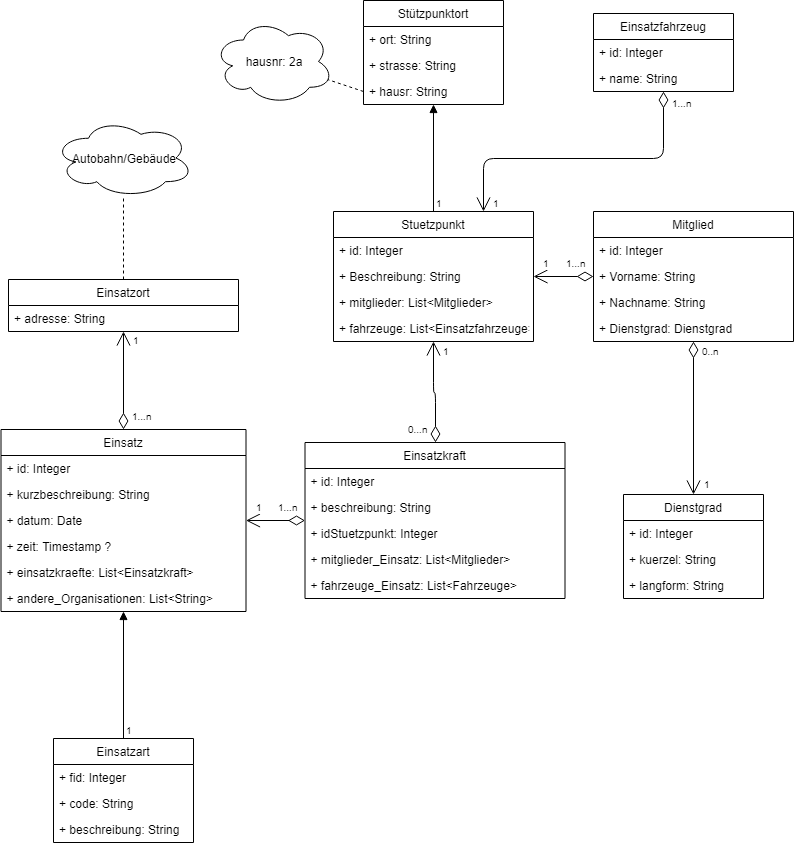

The diagram above was exported from draw.io. Its source (the exported page's mxGraphModel, read from the mxfile embedded in the PNG):
<mxGraphModel dx="1608" dy="749" grid="1" gridSize="10" guides="1" tooltips="1" connect="1" arrows="1" fold="1" page="1" pageScale="1" pageWidth="827" pageHeight="1169" math="0" shadow="0">
  <root>
    <mxCell id="0" />
    <mxCell id="1" parent="0" />
    <mxCell id="jao8hw8oeKhEiV5yz4hK-1" value="Mitglied" style="swimlane;fontStyle=0;childLayout=stackLayout;horizontal=1;startSize=26;fillColor=none;horizontalStack=0;resizeParent=1;resizeParentMax=0;resizeLast=0;collapsible=1;marginBottom=0;" parent="1" vertex="1">
      <mxGeometry x="620" y="413" width="200" height="130" as="geometry" />
    </mxCell>
    <mxCell id="jao8hw8oeKhEiV5yz4hK-2" value="+ id: Integer" style="text;strokeColor=none;fillColor=none;align=left;verticalAlign=top;spacingLeft=4;spacingRight=4;overflow=hidden;rotatable=0;points=[[0,0.5],[1,0.5]];portConstraint=eastwest;" parent="jao8hw8oeKhEiV5yz4hK-1" vertex="1">
      <mxGeometry y="26" width="200" height="26" as="geometry" />
    </mxCell>
    <mxCell id="jao8hw8oeKhEiV5yz4hK-3" value="+ Vorname: String" style="text;strokeColor=none;fillColor=none;align=left;verticalAlign=top;spacingLeft=4;spacingRight=4;overflow=hidden;rotatable=0;points=[[0,0.5],[1,0.5]];portConstraint=eastwest;" parent="jao8hw8oeKhEiV5yz4hK-1" vertex="1">
      <mxGeometry y="52" width="200" height="26" as="geometry" />
    </mxCell>
    <mxCell id="jao8hw8oeKhEiV5yz4hK-4" value="+ Nachname: String" style="text;strokeColor=none;fillColor=none;align=left;verticalAlign=top;spacingLeft=4;spacingRight=4;overflow=hidden;rotatable=0;points=[[0,0.5],[1,0.5]];portConstraint=eastwest;" parent="jao8hw8oeKhEiV5yz4hK-1" vertex="1">
      <mxGeometry y="78" width="200" height="26" as="geometry" />
    </mxCell>
    <mxCell id="jao8hw8oeKhEiV5yz4hK-10" value="+ Dienstgrad: Dienstgrad" style="text;strokeColor=none;fillColor=none;align=left;verticalAlign=top;spacingLeft=4;spacingRight=4;overflow=hidden;rotatable=0;points=[[0,0.5],[1,0.5]];portConstraint=eastwest;" parent="jao8hw8oeKhEiV5yz4hK-1" vertex="1">
      <mxGeometry y="104" width="200" height="26" as="geometry" />
    </mxCell>
    <mxCell id="jao8hw8oeKhEiV5yz4hK-11" value="Dienstgrad" style="swimlane;fontStyle=0;childLayout=stackLayout;horizontal=1;startSize=26;fillColor=none;horizontalStack=0;resizeParent=1;resizeParentMax=0;resizeLast=0;collapsible=1;marginBottom=0;" parent="1" vertex="1">
      <mxGeometry x="650" y="696" width="140" height="104" as="geometry" />
    </mxCell>
    <mxCell id="jao8hw8oeKhEiV5yz4hK-12" value="+ id: Integer" style="text;strokeColor=none;fillColor=none;align=left;verticalAlign=top;spacingLeft=4;spacingRight=4;overflow=hidden;rotatable=0;points=[[0,0.5],[1,0.5]];portConstraint=eastwest;" parent="jao8hw8oeKhEiV5yz4hK-11" vertex="1">
      <mxGeometry y="26" width="140" height="26" as="geometry" />
    </mxCell>
    <mxCell id="jao8hw8oeKhEiV5yz4hK-13" value="+ kuerzel: String" style="text;strokeColor=none;fillColor=none;align=left;verticalAlign=top;spacingLeft=4;spacingRight=4;overflow=hidden;rotatable=0;points=[[0,0.5],[1,0.5]];portConstraint=eastwest;" parent="jao8hw8oeKhEiV5yz4hK-11" vertex="1">
      <mxGeometry y="52" width="140" height="26" as="geometry" />
    </mxCell>
    <mxCell id="jao8hw8oeKhEiV5yz4hK-14" value="+ langform: String" style="text;strokeColor=none;fillColor=none;align=left;verticalAlign=top;spacingLeft=4;spacingRight=4;overflow=hidden;rotatable=0;points=[[0,0.5],[1,0.5]];portConstraint=eastwest;" parent="jao8hw8oeKhEiV5yz4hK-11" vertex="1">
      <mxGeometry y="78" width="140" height="26" as="geometry" />
    </mxCell>
    <mxCell id="jao8hw8oeKhEiV5yz4hK-27" value="hausnr: 2a" style="ellipse;shape=cloud;whiteSpace=wrap;html=1;" parent="1" vertex="1">
      <mxGeometry x="240" y="220" width="120" height="86" as="geometry" />
    </mxCell>
    <mxCell id="jao8hw8oeKhEiV5yz4hK-28" value="" style="endArrow=none;dashed=1;html=1;exitX=0;exitY=0.5;exitDx=0;exitDy=0;" parent="1" source="jao8hw8oeKhEiV5yz4hK-81" target="jao8hw8oeKhEiV5yz4hK-27" edge="1">
      <mxGeometry width="50" height="50" relative="1" as="geometry">
        <mxPoint x="230" y="100" as="sourcePoint" />
        <mxPoint x="160" y="640" as="targetPoint" />
        <Array as="points" />
      </mxGeometry>
    </mxCell>
    <mxCell id="jao8hw8oeKhEiV5yz4hK-29" value="Einsatzort" style="swimlane;fontStyle=0;childLayout=stackLayout;horizontal=1;startSize=26;fillColor=none;horizontalStack=0;resizeParent=1;resizeParentMax=0;resizeLast=0;collapsible=1;marginBottom=0;" parent="1" vertex="1">
      <mxGeometry x="35" y="481" width="230" height="52" as="geometry" />
    </mxCell>
    <mxCell id="jao8hw8oeKhEiV5yz4hK-76" value="+ adresse: String" style="text;strokeColor=none;fillColor=none;align=left;verticalAlign=top;spacingLeft=4;spacingRight=4;overflow=hidden;rotatable=0;points=[[0,0.5],[1,0.5]];portConstraint=eastwest;" parent="jao8hw8oeKhEiV5yz4hK-29" vertex="1">
      <mxGeometry y="26" width="230" height="26" as="geometry" />
    </mxCell>
    <mxCell id="jao8hw8oeKhEiV5yz4hK-33" value="Stützpunktort" style="swimlane;fontStyle=0;childLayout=stackLayout;horizontal=1;startSize=26;fillColor=none;horizontalStack=0;resizeParent=1;resizeParentMax=0;resizeLast=0;collapsible=1;marginBottom=0;" parent="1" vertex="1">
      <mxGeometry x="390" y="202" width="140" height="104" as="geometry" />
    </mxCell>
    <mxCell id="jao8hw8oeKhEiV5yz4hK-79" value="+ ort: String" style="text;strokeColor=none;fillColor=none;align=left;verticalAlign=top;spacingLeft=4;spacingRight=4;overflow=hidden;rotatable=0;points=[[0,0.5],[1,0.5]];portConstraint=eastwest;" parent="jao8hw8oeKhEiV5yz4hK-33" vertex="1">
      <mxGeometry y="26" width="140" height="26" as="geometry" />
    </mxCell>
    <mxCell id="jao8hw8oeKhEiV5yz4hK-80" value="+ strasse: String" style="text;strokeColor=none;fillColor=none;align=left;verticalAlign=top;spacingLeft=4;spacingRight=4;overflow=hidden;rotatable=0;points=[[0,0.5],[1,0.5]];portConstraint=eastwest;" parent="jao8hw8oeKhEiV5yz4hK-33" vertex="1">
      <mxGeometry y="52" width="140" height="26" as="geometry" />
    </mxCell>
    <mxCell id="jao8hw8oeKhEiV5yz4hK-81" value="+ hausr: String" style="text;strokeColor=none;fillColor=none;align=left;verticalAlign=top;spacingLeft=4;spacingRight=4;overflow=hidden;rotatable=0;points=[[0,0.5],[1,0.5]];portConstraint=eastwest;" parent="jao8hw8oeKhEiV5yz4hK-33" vertex="1">
      <mxGeometry y="78" width="140" height="26" as="geometry" />
    </mxCell>
    <mxCell id="jao8hw8oeKhEiV5yz4hK-16" value="Stuetzpunkt" style="swimlane;fontStyle=0;childLayout=stackLayout;horizontal=1;startSize=26;fillColor=none;horizontalStack=0;resizeParent=1;resizeParentMax=0;resizeLast=0;collapsible=1;marginBottom=0;" parent="1" vertex="1">
      <mxGeometry x="360" y="413" width="200" height="130" as="geometry" />
    </mxCell>
    <mxCell id="jao8hw8oeKhEiV5yz4hK-17" value="+ id: Integer" style="text;strokeColor=none;fillColor=none;align=left;verticalAlign=top;spacingLeft=4;spacingRight=4;overflow=hidden;rotatable=0;points=[[0,0.5],[1,0.5]];portConstraint=eastwest;" parent="jao8hw8oeKhEiV5yz4hK-16" vertex="1">
      <mxGeometry y="26" width="200" height="26" as="geometry" />
    </mxCell>
    <mxCell id="jao8hw8oeKhEiV5yz4hK-18" value="+ Beschreibung: String" style="text;strokeColor=none;fillColor=none;align=left;verticalAlign=top;spacingLeft=4;spacingRight=4;overflow=hidden;rotatable=0;points=[[0,0.5],[1,0.5]];portConstraint=eastwest;" parent="jao8hw8oeKhEiV5yz4hK-16" vertex="1">
      <mxGeometry y="52" width="200" height="26" as="geometry" />
    </mxCell>
    <mxCell id="jao8hw8oeKhEiV5yz4hK-19" value="+ mitglieder: List&lt;Mitglieder&gt;" style="text;strokeColor=none;fillColor=none;align=left;verticalAlign=top;spacingLeft=4;spacingRight=4;overflow=hidden;rotatable=0;points=[[0,0.5],[1,0.5]];portConstraint=eastwest;" parent="jao8hw8oeKhEiV5yz4hK-16" vertex="1">
      <mxGeometry y="78" width="200" height="26" as="geometry" />
    </mxCell>
    <mxCell id="jao8hw8oeKhEiV5yz4hK-43" value="+ fahrzeuge: List&lt;Einsatzfahrzeuge&gt;" style="text;strokeColor=none;fillColor=none;align=left;verticalAlign=top;spacingLeft=4;spacingRight=4;overflow=hidden;rotatable=0;points=[[0,0.5],[1,0.5]];portConstraint=eastwest;" parent="jao8hw8oeKhEiV5yz4hK-16" vertex="1">
      <mxGeometry y="104" width="200" height="26" as="geometry" />
    </mxCell>
    <mxCell id="jao8hw8oeKhEiV5yz4hK-38" value="Einsatzfahrzeug" style="swimlane;fontStyle=0;childLayout=stackLayout;horizontal=1;startSize=26;fillColor=none;horizontalStack=0;resizeParent=1;resizeParentMax=0;resizeLast=0;collapsible=1;marginBottom=0;" parent="1" vertex="1">
      <mxGeometry x="620" y="215" width="140" height="78" as="geometry" />
    </mxCell>
    <mxCell id="jao8hw8oeKhEiV5yz4hK-39" value="+ id: Integer" style="text;strokeColor=none;fillColor=none;align=left;verticalAlign=top;spacingLeft=4;spacingRight=4;overflow=hidden;rotatable=0;points=[[0,0.5],[1,0.5]];portConstraint=eastwest;" parent="jao8hw8oeKhEiV5yz4hK-38" vertex="1">
      <mxGeometry y="26" width="140" height="26" as="geometry" />
    </mxCell>
    <mxCell id="jao8hw8oeKhEiV5yz4hK-40" value="+ name: String" style="text;strokeColor=none;fillColor=none;align=left;verticalAlign=top;spacingLeft=4;spacingRight=4;overflow=hidden;rotatable=0;points=[[0,0.5],[1,0.5]];portConstraint=eastwest;" parent="jao8hw8oeKhEiV5yz4hK-38" vertex="1">
      <mxGeometry y="52" width="140" height="26" as="geometry" />
    </mxCell>
    <mxCell id="jao8hw8oeKhEiV5yz4hK-45" value="Einsatzart" style="swimlane;fontStyle=0;childLayout=stackLayout;horizontal=1;startSize=26;fillColor=none;horizontalStack=0;resizeParent=1;resizeParentMax=0;resizeLast=0;collapsible=1;marginBottom=0;" parent="1" vertex="1">
      <mxGeometry x="80" y="940" width="140" height="104" as="geometry" />
    </mxCell>
    <mxCell id="jao8hw8oeKhEiV5yz4hK-46" value="+ fid: Integer" style="text;strokeColor=none;fillColor=none;align=left;verticalAlign=top;spacingLeft=4;spacingRight=4;overflow=hidden;rotatable=0;points=[[0,0.5],[1,0.5]];portConstraint=eastwest;" parent="jao8hw8oeKhEiV5yz4hK-45" vertex="1">
      <mxGeometry y="26" width="140" height="26" as="geometry" />
    </mxCell>
    <mxCell id="jao8hw8oeKhEiV5yz4hK-47" value="+ code: String" style="text;strokeColor=none;fillColor=none;align=left;verticalAlign=top;spacingLeft=4;spacingRight=4;overflow=hidden;rotatable=0;points=[[0,0.5],[1,0.5]];portConstraint=eastwest;" parent="jao8hw8oeKhEiV5yz4hK-45" vertex="1">
      <mxGeometry y="52" width="140" height="26" as="geometry" />
    </mxCell>
    <mxCell id="jao8hw8oeKhEiV5yz4hK-48" value="+ beschreibung: String" style="text;strokeColor=none;fillColor=none;align=left;verticalAlign=top;spacingLeft=4;spacingRight=4;overflow=hidden;rotatable=0;points=[[0,0.5],[1,0.5]];portConstraint=eastwest;" parent="jao8hw8oeKhEiV5yz4hK-45" vertex="1">
      <mxGeometry y="78" width="140" height="26" as="geometry" />
    </mxCell>
    <mxCell id="jao8hw8oeKhEiV5yz4hK-52" value="Einsatz" style="swimlane;fontStyle=0;childLayout=stackLayout;horizontal=1;startSize=26;fillColor=none;horizontalStack=0;resizeParent=1;resizeParentMax=0;resizeLast=0;collapsible=1;marginBottom=0;" parent="1" vertex="1">
      <mxGeometry x="27.5" y="631" width="245" height="182" as="geometry" />
    </mxCell>
    <mxCell id="jao8hw8oeKhEiV5yz4hK-53" value="+ id: Integer" style="text;strokeColor=none;fillColor=none;align=left;verticalAlign=top;spacingLeft=4;spacingRight=4;overflow=hidden;rotatable=0;points=[[0,0.5],[1,0.5]];portConstraint=eastwest;" parent="jao8hw8oeKhEiV5yz4hK-52" vertex="1">
      <mxGeometry y="26" width="245" height="26" as="geometry" />
    </mxCell>
    <mxCell id="jao8hw8oeKhEiV5yz4hK-54" value="+ kurzbeschreibung: String" style="text;strokeColor=none;fillColor=none;align=left;verticalAlign=top;spacingLeft=4;spacingRight=4;overflow=hidden;rotatable=0;points=[[0,0.5],[1,0.5]];portConstraint=eastwest;" parent="jao8hw8oeKhEiV5yz4hK-52" vertex="1">
      <mxGeometry y="52" width="245" height="26" as="geometry" />
    </mxCell>
    <mxCell id="jao8hw8oeKhEiV5yz4hK-55" value="+ datum: Date" style="text;strokeColor=none;fillColor=none;align=left;verticalAlign=top;spacingLeft=4;spacingRight=4;overflow=hidden;rotatable=0;points=[[0,0.5],[1,0.5]];portConstraint=eastwest;" parent="jao8hw8oeKhEiV5yz4hK-52" vertex="1">
      <mxGeometry y="78" width="245" height="26" as="geometry" />
    </mxCell>
    <mxCell id="jao8hw8oeKhEiV5yz4hK-56" value="+ zeit: Timestamp ?" style="text;strokeColor=none;fillColor=none;align=left;verticalAlign=top;spacingLeft=4;spacingRight=4;overflow=hidden;rotatable=0;points=[[0,0.5],[1,0.5]];portConstraint=eastwest;" parent="jao8hw8oeKhEiV5yz4hK-52" vertex="1">
      <mxGeometry y="104" width="245" height="26" as="geometry" />
    </mxCell>
    <mxCell id="cSj25rYUWpPTHrg5vI4_-5" value="+ einsatzkraefte: List&lt;Einsatzkraft&gt;" style="text;strokeColor=none;fillColor=none;align=left;verticalAlign=top;spacingLeft=4;spacingRight=4;overflow=hidden;rotatable=0;points=[[0,0.5],[1,0.5]];portConstraint=eastwest;" parent="jao8hw8oeKhEiV5yz4hK-52" vertex="1">
      <mxGeometry y="130" width="245" height="26" as="geometry" />
    </mxCell>
    <mxCell id="jao8hw8oeKhEiV5yz4hK-74" value="+ andere_Organisationen: List&lt;String&gt;" style="text;strokeColor=none;fillColor=none;align=left;verticalAlign=top;spacingLeft=4;spacingRight=4;overflow=hidden;rotatable=0;points=[[0,0.5],[1,0.5]];portConstraint=eastwest;" parent="jao8hw8oeKhEiV5yz4hK-52" vertex="1">
      <mxGeometry y="156" width="245" height="26" as="geometry" />
    </mxCell>
    <mxCell id="jao8hw8oeKhEiV5yz4hK-62" value="Einsatzkraft" style="swimlane;fontStyle=0;childLayout=stackLayout;horizontal=1;startSize=26;fillColor=none;horizontalStack=0;resizeParent=1;resizeParentMax=0;resizeLast=0;collapsible=1;marginBottom=0;" parent="1" vertex="1">
      <mxGeometry x="331.5" y="644" width="260" height="156" as="geometry" />
    </mxCell>
    <mxCell id="jao8hw8oeKhEiV5yz4hK-63" value="+ id: Integer" style="text;strokeColor=none;fillColor=none;align=left;verticalAlign=top;spacingLeft=4;spacingRight=4;overflow=hidden;rotatable=0;points=[[0,0.5],[1,0.5]];portConstraint=eastwest;" parent="jao8hw8oeKhEiV5yz4hK-62" vertex="1">
      <mxGeometry y="26" width="260" height="26" as="geometry" />
    </mxCell>
    <mxCell id="jao8hw8oeKhEiV5yz4hK-64" value="+ beschreibung: String" style="text;strokeColor=none;fillColor=none;align=left;verticalAlign=top;spacingLeft=4;spacingRight=4;overflow=hidden;rotatable=0;points=[[0,0.5],[1,0.5]];portConstraint=eastwest;" parent="jao8hw8oeKhEiV5yz4hK-62" vertex="1">
      <mxGeometry y="52" width="260" height="26" as="geometry" />
    </mxCell>
    <mxCell id="jao8hw8oeKhEiV5yz4hK-67" value="+ idStuetzpunkt: Integer" style="text;strokeColor=none;fillColor=none;align=left;verticalAlign=top;spacingLeft=4;spacingRight=4;overflow=hidden;rotatable=0;points=[[0,0.5],[1,0.5]];portConstraint=eastwest;" parent="jao8hw8oeKhEiV5yz4hK-62" vertex="1">
      <mxGeometry y="78" width="260" height="26" as="geometry" />
    </mxCell>
    <mxCell id="jao8hw8oeKhEiV5yz4hK-68" value="+ mitglieder_Einsatz: List&lt;Mitglieder&gt;" style="text;strokeColor=none;fillColor=none;align=left;verticalAlign=top;spacingLeft=4;spacingRight=4;overflow=hidden;rotatable=0;points=[[0,0.5],[1,0.5]];portConstraint=eastwest;" parent="jao8hw8oeKhEiV5yz4hK-62" vertex="1">
      <mxGeometry y="104" width="260" height="26" as="geometry" />
    </mxCell>
    <mxCell id="jao8hw8oeKhEiV5yz4hK-69" value="+ fahrzeuge_Einsatz: List&lt;Fahrzeuge&gt;" style="text;strokeColor=none;fillColor=none;align=left;verticalAlign=top;spacingLeft=4;spacingRight=4;overflow=hidden;rotatable=0;points=[[0,0.5],[1,0.5]];portConstraint=eastwest;" parent="jao8hw8oeKhEiV5yz4hK-62" vertex="1">
      <mxGeometry y="130" width="260" height="26" as="geometry" />
    </mxCell>
    <mxCell id="jao8hw8oeKhEiV5yz4hK-77" value="Autobahn/Gebäude" style="ellipse;shape=cloud;whiteSpace=wrap;html=1;" parent="1" vertex="1">
      <mxGeometry x="80" y="320" width="140" height="79" as="geometry" />
    </mxCell>
    <mxCell id="jao8hw8oeKhEiV5yz4hK-78" value="" style="endArrow=none;dashed=1;html=1;" parent="1" source="jao8hw8oeKhEiV5yz4hK-29" target="jao8hw8oeKhEiV5yz4hK-77" edge="1">
      <mxGeometry width="50" height="50" relative="1" as="geometry">
        <mxPoint x="20" y="400" as="sourcePoint" />
        <mxPoint x="70" y="350" as="targetPoint" />
      </mxGeometry>
    </mxCell>
    <mxCell id="4pP53TS8EkoUbefwVcYn-25" value="" style="endArrow=block;endFill=1;html=1;edgeStyle=orthogonalEdgeStyle;align=left;verticalAlign=top;" parent="1" source="jao8hw8oeKhEiV5yz4hK-45" target="jao8hw8oeKhEiV5yz4hK-52" edge="1">
      <mxGeometry x="-1" relative="1" as="geometry">
        <mxPoint x="160" y="950" as="sourcePoint" />
        <mxPoint x="450" y="880" as="targetPoint" />
        <mxPoint as="offset" />
      </mxGeometry>
    </mxCell>
    <mxCell id="4pP53TS8EkoUbefwVcYn-26" value="1" style="resizable=0;html=1;align=left;verticalAlign=bottom;labelBackgroundColor=#ffffff;fontSize=10;" parent="4pP53TS8EkoUbefwVcYn-25" connectable="0" vertex="1">
      <mxGeometry x="-1" relative="1" as="geometry" />
    </mxCell>
    <mxCell id="4pP53TS8EkoUbefwVcYn-27" value="" style="endArrow=open;html=1;endSize=12;startArrow=diamondThin;startSize=14;startFill=0;edgeStyle=orthogonalEdgeStyle;" parent="1" source="jao8hw8oeKhEiV5yz4hK-62" target="jao8hw8oeKhEiV5yz4hK-52" edge="1">
      <mxGeometry relative="1" as="geometry">
        <mxPoint x="280" y="880" as="sourcePoint" />
        <mxPoint x="440" y="880" as="targetPoint" />
      </mxGeometry>
    </mxCell>
    <mxCell id="4pP53TS8EkoUbefwVcYn-28" value="1...n" style="resizable=0;html=1;align=left;verticalAlign=top;labelBackgroundColor=#ffffff;fontSize=10;" parent="4pP53TS8EkoUbefwVcYn-27" connectable="0" vertex="1">
      <mxGeometry x="-1" relative="1" as="geometry">
        <mxPoint x="-30" y="-26" as="offset" />
      </mxGeometry>
    </mxCell>
    <mxCell id="4pP53TS8EkoUbefwVcYn-29" value="1" style="resizable=0;html=1;align=right;verticalAlign=top;labelBackgroundColor=#ffffff;fontSize=10;" parent="4pP53TS8EkoUbefwVcYn-27" connectable="0" vertex="1">
      <mxGeometry x="1" relative="1" as="geometry">
        <mxPoint x="18" y="-26" as="offset" />
      </mxGeometry>
    </mxCell>
    <mxCell id="4pP53TS8EkoUbefwVcYn-31" value="" style="endArrow=open;html=1;endSize=12;startArrow=diamondThin;startSize=14;startFill=0;edgeStyle=orthogonalEdgeStyle;" parent="1" source="jao8hw8oeKhEiV5yz4hK-52" target="jao8hw8oeKhEiV5yz4hK-29" edge="1">
      <mxGeometry relative="1" as="geometry">
        <mxPoint x="100" y="570" as="sourcePoint" />
        <mxPoint x="240" y="590" as="targetPoint" />
      </mxGeometry>
    </mxCell>
    <mxCell id="4pP53TS8EkoUbefwVcYn-32" value="1...n" style="resizable=0;html=1;align=left;verticalAlign=top;labelBackgroundColor=#ffffff;fontSize=10;" parent="4pP53TS8EkoUbefwVcYn-31" connectable="0" vertex="1">
      <mxGeometry x="-1" relative="1" as="geometry">
        <mxPoint x="6" y="-26" as="offset" />
      </mxGeometry>
    </mxCell>
    <mxCell id="4pP53TS8EkoUbefwVcYn-33" value="1" style="resizable=0;html=1;align=right;verticalAlign=top;labelBackgroundColor=#ffffff;fontSize=10;" parent="4pP53TS8EkoUbefwVcYn-31" connectable="0" vertex="1">
      <mxGeometry x="1" relative="1" as="geometry">
        <mxPoint x="18" y="-4" as="offset" />
      </mxGeometry>
    </mxCell>
    <mxCell id="4pP53TS8EkoUbefwVcYn-37" value="" style="endArrow=open;html=1;endSize=12;startArrow=diamondThin;startSize=14;startFill=0;edgeStyle=orthogonalEdgeStyle;" parent="1" source="jao8hw8oeKhEiV5yz4hK-1" target="jao8hw8oeKhEiV5yz4hK-11" edge="1">
      <mxGeometry relative="1" as="geometry">
        <mxPoint x="670" y="610" as="sourcePoint" />
        <mxPoint x="800" y="630" as="targetPoint" />
      </mxGeometry>
    </mxCell>
    <mxCell id="4pP53TS8EkoUbefwVcYn-38" value="0..n" style="resizable=0;html=1;align=left;verticalAlign=top;labelBackgroundColor=#ffffff;fontSize=10;" parent="4pP53TS8EkoUbefwVcYn-37" connectable="0" vertex="1">
      <mxGeometry x="-1" relative="1" as="geometry">
        <mxPoint x="6" y="-3" as="offset" />
      </mxGeometry>
    </mxCell>
    <mxCell id="4pP53TS8EkoUbefwVcYn-39" value="1" style="resizable=0;html=1;align=right;verticalAlign=top;labelBackgroundColor=#ffffff;fontSize=10;" parent="4pP53TS8EkoUbefwVcYn-37" connectable="0" vertex="1">
      <mxGeometry x="1" relative="1" as="geometry">
        <mxPoint x="19" y="-23" as="offset" />
      </mxGeometry>
    </mxCell>
    <mxCell id="4pP53TS8EkoUbefwVcYn-43" value="" style="endArrow=open;html=1;endSize=12;startArrow=diamondThin;startSize=14;startFill=0;edgeStyle=orthogonalEdgeStyle;" parent="1" source="jao8hw8oeKhEiV5yz4hK-1" target="jao8hw8oeKhEiV5yz4hK-16" edge="1">
      <mxGeometry relative="1" as="geometry">
        <mxPoint x="341.5" y="732" as="sourcePoint" />
        <mxPoint x="282.5" y="732" as="targetPoint" />
      </mxGeometry>
    </mxCell>
    <mxCell id="4pP53TS8EkoUbefwVcYn-44" value="1...n" style="resizable=0;html=1;align=left;verticalAlign=top;labelBackgroundColor=#ffffff;fontSize=10;" parent="4pP53TS8EkoUbefwVcYn-43" connectable="0" vertex="1">
      <mxGeometry x="-1" relative="1" as="geometry">
        <mxPoint x="-30" y="-26" as="offset" />
      </mxGeometry>
    </mxCell>
    <mxCell id="4pP53TS8EkoUbefwVcYn-45" value="1" style="resizable=0;html=1;align=right;verticalAlign=top;labelBackgroundColor=#ffffff;fontSize=10;" parent="4pP53TS8EkoUbefwVcYn-43" connectable="0" vertex="1">
      <mxGeometry x="1" relative="1" as="geometry">
        <mxPoint x="18" y="-26" as="offset" />
      </mxGeometry>
    </mxCell>
    <mxCell id="4pP53TS8EkoUbefwVcYn-46" value="" style="endArrow=open;html=1;endSize=12;startArrow=diamondThin;startSize=14;startFill=0;edgeStyle=orthogonalEdgeStyle;" parent="1" source="jao8hw8oeKhEiV5yz4hK-62" target="jao8hw8oeKhEiV5yz4hK-16" edge="1">
      <mxGeometry relative="1" as="geometry">
        <mxPoint x="450" y="620" as="sourcePoint" />
        <mxPoint x="640" y="594" as="targetPoint" />
      </mxGeometry>
    </mxCell>
    <mxCell id="4pP53TS8EkoUbefwVcYn-47" value="0...n" style="resizable=0;html=1;align=left;verticalAlign=top;labelBackgroundColor=#ffffff;fontSize=10;" parent="4pP53TS8EkoUbefwVcYn-46" connectable="0" vertex="1">
      <mxGeometry x="-1" relative="1" as="geometry">
        <mxPoint x="-30" y="-26" as="offset" />
      </mxGeometry>
    </mxCell>
    <mxCell id="4pP53TS8EkoUbefwVcYn-48" value="1" style="resizable=0;html=1;align=right;verticalAlign=top;labelBackgroundColor=#ffffff;fontSize=10;" parent="4pP53TS8EkoUbefwVcYn-46" connectable="0" vertex="1">
      <mxGeometry x="1" relative="1" as="geometry">
        <mxPoint x="18" y="-3" as="offset" />
      </mxGeometry>
    </mxCell>
    <mxCell id="4pP53TS8EkoUbefwVcYn-49" value="" style="endArrow=block;endFill=1;html=1;edgeStyle=orthogonalEdgeStyle;align=left;verticalAlign=top;" parent="1" source="jao8hw8oeKhEiV5yz4hK-16" target="jao8hw8oeKhEiV5yz4hK-33" edge="1">
      <mxGeometry x="-1" relative="1" as="geometry">
        <mxPoint x="480" y="380" as="sourcePoint" />
        <mxPoint x="160" y="823" as="targetPoint" />
        <mxPoint as="offset" />
      </mxGeometry>
    </mxCell>
    <mxCell id="4pP53TS8EkoUbefwVcYn-50" value="1" style="resizable=0;html=1;align=left;verticalAlign=bottom;labelBackgroundColor=#ffffff;fontSize=10;" parent="4pP53TS8EkoUbefwVcYn-49" connectable="0" vertex="1">
      <mxGeometry x="-1" relative="1" as="geometry" />
    </mxCell>
    <mxCell id="4pP53TS8EkoUbefwVcYn-51" value="" style="endArrow=open;html=1;endSize=12;startArrow=diamondThin;startSize=14;startFill=0;edgeStyle=orthogonalEdgeStyle;entryX=0.75;entryY=0;entryDx=0;entryDy=0;exitX=0.5;exitY=1;exitDx=0;exitDy=0;" parent="1" source="jao8hw8oeKhEiV5yz4hK-38" target="jao8hw8oeKhEiV5yz4hK-16" edge="1">
      <mxGeometry relative="1" as="geometry">
        <mxPoint x="159.99999999999977" y="641" as="sourcePoint" />
        <mxPoint x="159.99999999999977" y="543" as="targetPoint" />
        <Array as="points">
          <mxPoint x="690" y="360" />
          <mxPoint x="510" y="360" />
        </Array>
      </mxGeometry>
    </mxCell>
    <mxCell id="4pP53TS8EkoUbefwVcYn-52" value="1...n" style="resizable=0;html=1;align=left;verticalAlign=top;labelBackgroundColor=#ffffff;fontSize=10;" parent="4pP53TS8EkoUbefwVcYn-51" connectable="0" vertex="1">
      <mxGeometry x="-1" relative="1" as="geometry">
        <mxPoint x="6" y="-1" as="offset" />
      </mxGeometry>
    </mxCell>
    <mxCell id="4pP53TS8EkoUbefwVcYn-53" value="1" style="resizable=0;html=1;align=right;verticalAlign=top;labelBackgroundColor=#ffffff;fontSize=10;" parent="4pP53TS8EkoUbefwVcYn-51" connectable="0" vertex="1">
      <mxGeometry x="1" relative="1" as="geometry">
        <mxPoint x="18" y="-21" as="offset" />
      </mxGeometry>
    </mxCell>
  </root>
</mxGraphModel>